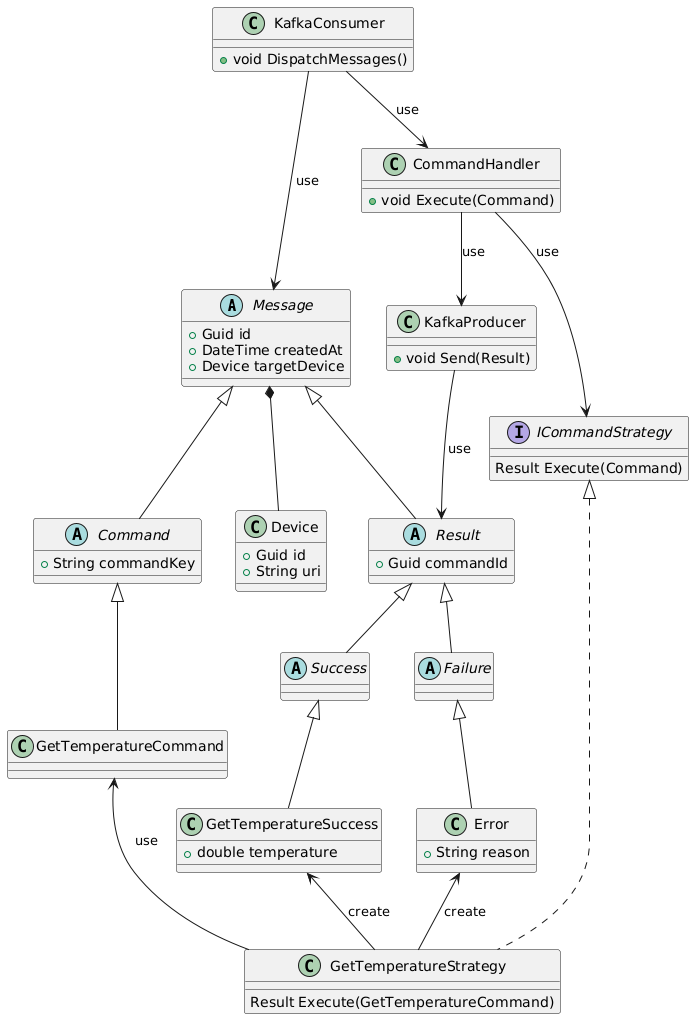

The diagram above was rendered by PlantUML. Its source (embedded in the PNG):
@startuml
abstract class Message {
    +Guid id
    +DateTime createdAt
    +Device targetDevice
}
abstract class Command extends Message {
    +String commandKey   
}

Message *-- Device
class Device {
    +Guid id
    +String uri
}

abstract class Result extends Message {
    +Guid commandId
}
abstract class Success extends Result
abstract class Failure extends Result
class Error extends Failure {
    +String reason
}

interface ICommandStrategy {
    Result Execute(Command)
}

class GetTemperatureCommand extends Command
class GetTemperatureSuccess extends Success {
    +double temperature
}
class GetTemperatureStrategy implements ICommandStrategy {
    Result Execute(GetTemperatureCommand)
}
GetTemperatureCommand <-- GetTemperatureStrategy: use
GetTemperatureSuccess <-- GetTemperatureStrategy: create
Error <-- GetTemperatureStrategy: create

class KafkaConsumer {
    +void DispatchMessages()
}
KafkaConsumer --> CommandHandler: use
KafkaConsumer --> Message: use

class CommandHandler {
    +void Execute(Command)
}
CommandHandler --> ICommandStrategy: use
CommandHandler --> KafkaProducer: use

class KafkaProducer {
    +void Send(Result)
}
KafkaProducer --> Result: use
@enduml